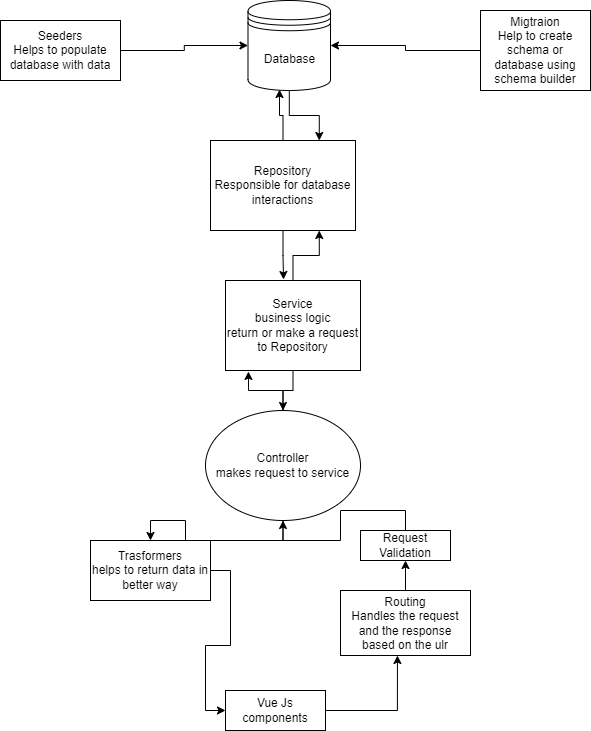

The diagram above was exported from draw.io. Its source (the exported page's mxGraphModel, read from the mxfile embedded in the PNG):
<mxGraphModel dx="1607" dy="746" grid="1" gridSize="10" guides="1" tooltips="1" connect="1" arrows="1" fold="1" page="1" pageScale="1" pageWidth="1100" pageHeight="850" math="0" shadow="0">
  <root>
    <mxCell id="0" />
    <mxCell id="1" parent="0" />
    <mxCell id="HIhCoEjUJce0CU7_9hdc-20" style="edgeStyle=orthogonalEdgeStyle;rounded=0;orthogonalLoop=1;jettySize=auto;html=1;entryX=0.75;entryY=0;entryDx=0;entryDy=0;" edge="1" parent="1" source="HIhCoEjUJce0CU7_9hdc-1" target="HIhCoEjUJce0CU7_9hdc-6">
      <mxGeometry relative="1" as="geometry" />
    </mxCell>
    <mxCell id="HIhCoEjUJce0CU7_9hdc-1" value="Database" style="shape=datastore;whiteSpace=wrap;html=1;" vertex="1" parent="1">
      <mxGeometry x="377.5" width="82.5" height="90" as="geometry" />
    </mxCell>
    <mxCell id="HIhCoEjUJce0CU7_9hdc-24" style="edgeStyle=orthogonalEdgeStyle;rounded=0;orthogonalLoop=1;jettySize=auto;html=1;entryX=0.17;entryY=1.011;entryDx=0;entryDy=0;entryPerimeter=0;" edge="1" parent="1" source="HIhCoEjUJce0CU7_9hdc-3" target="HIhCoEjUJce0CU7_9hdc-5">
      <mxGeometry relative="1" as="geometry" />
    </mxCell>
    <mxCell id="HIhCoEjUJce0CU7_9hdc-30" style="edgeStyle=orthogonalEdgeStyle;rounded=0;orthogonalLoop=1;jettySize=auto;html=1;" edge="1" parent="1" source="HIhCoEjUJce0CU7_9hdc-3" target="HIhCoEjUJce0CU7_9hdc-11">
      <mxGeometry relative="1" as="geometry" />
    </mxCell>
    <mxCell id="HIhCoEjUJce0CU7_9hdc-3" value="Controller&lt;br&gt;makes request to service" style="ellipse;whiteSpace=wrap;html=1;" vertex="1" parent="1">
      <mxGeometry x="335" y="410" width="155" height="110" as="geometry" />
    </mxCell>
    <mxCell id="HIhCoEjUJce0CU7_9hdc-18" style="edgeStyle=orthogonalEdgeStyle;rounded=0;orthogonalLoop=1;jettySize=auto;html=1;entryX=1;entryY=0.5;entryDx=0;entryDy=0;" edge="1" parent="1" source="HIhCoEjUJce0CU7_9hdc-4" target="HIhCoEjUJce0CU7_9hdc-1">
      <mxGeometry relative="1" as="geometry" />
    </mxCell>
    <mxCell id="HIhCoEjUJce0CU7_9hdc-4" value="Migtraion&lt;br&gt;Help to create schema or database using schema builder" style="rounded=0;whiteSpace=wrap;html=1;" vertex="1" parent="1">
      <mxGeometry x="610" y="10" width="110" height="80" as="geometry" />
    </mxCell>
    <mxCell id="HIhCoEjUJce0CU7_9hdc-22" style="edgeStyle=orthogonalEdgeStyle;rounded=0;orthogonalLoop=1;jettySize=auto;html=1;entryX=0.75;entryY=1;entryDx=0;entryDy=0;" edge="1" parent="1" source="HIhCoEjUJce0CU7_9hdc-5" target="HIhCoEjUJce0CU7_9hdc-6">
      <mxGeometry relative="1" as="geometry" />
    </mxCell>
    <mxCell id="HIhCoEjUJce0CU7_9hdc-23" style="edgeStyle=orthogonalEdgeStyle;rounded=0;orthogonalLoop=1;jettySize=auto;html=1;entryX=0.5;entryY=0;entryDx=0;entryDy=0;" edge="1" parent="1" source="HIhCoEjUJce0CU7_9hdc-5" target="HIhCoEjUJce0CU7_9hdc-3">
      <mxGeometry relative="1" as="geometry" />
    </mxCell>
    <mxCell id="HIhCoEjUJce0CU7_9hdc-5" value="Service&lt;br&gt;business logic&lt;br&gt;return or make a request to Repository" style="rounded=0;whiteSpace=wrap;html=1;" vertex="1" parent="1">
      <mxGeometry x="355" y="280" width="135" height="90" as="geometry" />
    </mxCell>
    <mxCell id="HIhCoEjUJce0CU7_9hdc-19" style="edgeStyle=orthogonalEdgeStyle;rounded=0;orthogonalLoop=1;jettySize=auto;html=1;entryX=0.382;entryY=0.989;entryDx=0;entryDy=0;entryPerimeter=0;" edge="1" parent="1" source="HIhCoEjUJce0CU7_9hdc-6" target="HIhCoEjUJce0CU7_9hdc-1">
      <mxGeometry relative="1" as="geometry" />
    </mxCell>
    <mxCell id="HIhCoEjUJce0CU7_9hdc-21" style="edgeStyle=orthogonalEdgeStyle;rounded=0;orthogonalLoop=1;jettySize=auto;html=1;entryX=0.43;entryY=-0.011;entryDx=0;entryDy=0;entryPerimeter=0;" edge="1" parent="1" source="HIhCoEjUJce0CU7_9hdc-6" target="HIhCoEjUJce0CU7_9hdc-5">
      <mxGeometry relative="1" as="geometry" />
    </mxCell>
    <mxCell id="HIhCoEjUJce0CU7_9hdc-6" value="Repository&lt;br&gt;Responsible for database interactions" style="rounded=0;whiteSpace=wrap;html=1;" vertex="1" parent="1">
      <mxGeometry x="340" y="140" width="145" height="90" as="geometry" />
    </mxCell>
    <mxCell id="HIhCoEjUJce0CU7_9hdc-28" style="edgeStyle=orthogonalEdgeStyle;rounded=0;orthogonalLoop=1;jettySize=auto;html=1;entryX=0.5;entryY=1;entryDx=0;entryDy=0;" edge="1" parent="1" source="HIhCoEjUJce0CU7_9hdc-7" target="HIhCoEjUJce0CU7_9hdc-9">
      <mxGeometry relative="1" as="geometry" />
    </mxCell>
    <mxCell id="HIhCoEjUJce0CU7_9hdc-7" value="Routing&lt;br&gt;Handles the request and the response based on the ulr" style="rounded=0;whiteSpace=wrap;html=1;" vertex="1" parent="1">
      <mxGeometry x="470" y="590" width="130" height="65" as="geometry" />
    </mxCell>
    <mxCell id="HIhCoEjUJce0CU7_9hdc-27" style="edgeStyle=orthogonalEdgeStyle;rounded=0;orthogonalLoop=1;jettySize=auto;html=1;entryX=0.438;entryY=1;entryDx=0;entryDy=0;entryPerimeter=0;" edge="1" parent="1" source="HIhCoEjUJce0CU7_9hdc-8" target="HIhCoEjUJce0CU7_9hdc-7">
      <mxGeometry relative="1" as="geometry" />
    </mxCell>
    <mxCell id="HIhCoEjUJce0CU7_9hdc-8" value="Vue Js components" style="rounded=0;whiteSpace=wrap;html=1;" vertex="1" parent="1">
      <mxGeometry x="355" y="690" width="100" height="40" as="geometry" />
    </mxCell>
    <mxCell id="HIhCoEjUJce0CU7_9hdc-29" style="edgeStyle=orthogonalEdgeStyle;rounded=0;orthogonalLoop=1;jettySize=auto;html=1;" edge="1" parent="1" source="HIhCoEjUJce0CU7_9hdc-9" target="HIhCoEjUJce0CU7_9hdc-3">
      <mxGeometry relative="1" as="geometry" />
    </mxCell>
    <mxCell id="HIhCoEjUJce0CU7_9hdc-9" value="Request Validation" style="rounded=0;whiteSpace=wrap;html=1;" vertex="1" parent="1">
      <mxGeometry x="490" y="530" width="90" height="30" as="geometry" />
    </mxCell>
    <mxCell id="HIhCoEjUJce0CU7_9hdc-17" style="edgeStyle=orthogonalEdgeStyle;rounded=0;orthogonalLoop=1;jettySize=auto;html=1;entryX=0;entryY=0.5;entryDx=0;entryDy=0;" edge="1" parent="1" source="HIhCoEjUJce0CU7_9hdc-10" target="HIhCoEjUJce0CU7_9hdc-1">
      <mxGeometry relative="1" as="geometry" />
    </mxCell>
    <mxCell id="HIhCoEjUJce0CU7_9hdc-10" value="Seeders&lt;br&gt;Helps to populate database with data" style="rounded=0;whiteSpace=wrap;html=1;" vertex="1" parent="1">
      <mxGeometry x="130" y="20" width="120" height="60" as="geometry" />
    </mxCell>
    <mxCell id="HIhCoEjUJce0CU7_9hdc-25" style="edgeStyle=orthogonalEdgeStyle;rounded=0;orthogonalLoop=1;jettySize=auto;html=1;entryX=0;entryY=0.5;entryDx=0;entryDy=0;" edge="1" parent="1" source="HIhCoEjUJce0CU7_9hdc-11" target="HIhCoEjUJce0CU7_9hdc-8">
      <mxGeometry relative="1" as="geometry" />
    </mxCell>
    <mxCell id="HIhCoEjUJce0CU7_9hdc-11" value="Trasformers&lt;br&gt;helps to return data in better way" style="rounded=0;whiteSpace=wrap;html=1;" vertex="1" parent="1">
      <mxGeometry x="220" y="540" width="120" height="60" as="geometry" />
    </mxCell>
  </root>
</mxGraphModel>